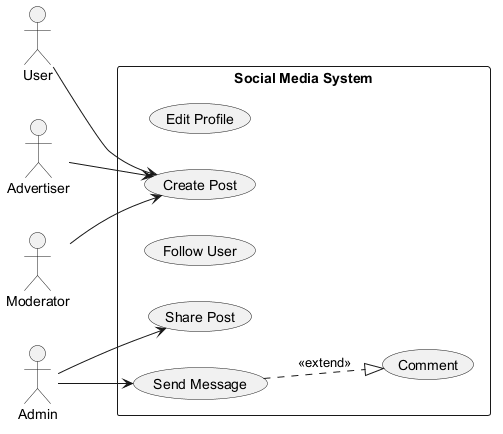

The diagram above was rendered by PlantUML. Its source (embedded in the PNG):
@startuml
skinparam backgroundColor #FFFFFF
skinparam classBackgroundColor #F1F8E9
skinparam classBorderColor #33691E
left to right direction
actor "Moderator" as M
actor "User" as U
actor "Admin" as A
actor "Advertiser" as A1
rectangle "Social Media System" {
  usecase "Edit Profile" as UC_EditProfile
  usecase "Send Message" as UC_SendMessage
  usecase "Follow User" as UC_FollowUser
  usecase "Comment" as UC_Comment
  usecase "Create Post" as UC_CreatePost
  usecase "Share Post" as UC_SharePost
}
M --> UC_CreatePost
U --> UC_CreatePost
A --> UC_SharePost
A --> UC_SendMessage
A1 --> UC_CreatePost
UC_SendMessage ..|> UC_Comment : <<extend>>
@enduml